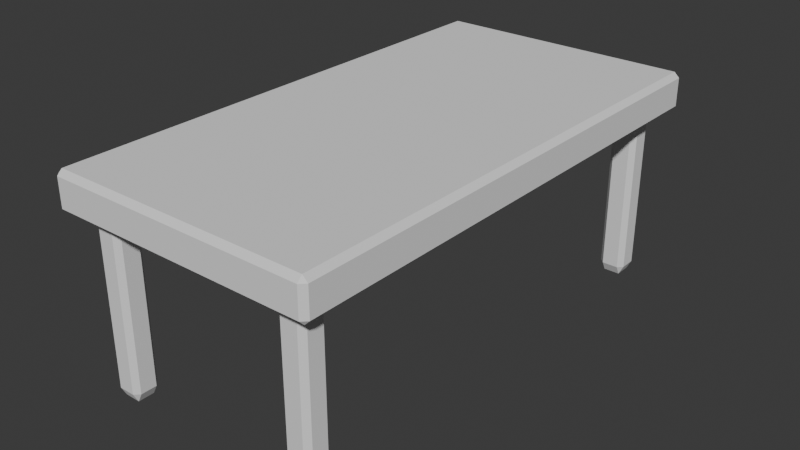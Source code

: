 # Source: Low_Poly_Desk.blend  (saved by Blender 4.2.66; exported with 4.5.12 LTS)
import bpy
from mathutils import Matrix  # noqa: F401  (used for matrix-valued properties, if any)

bpy.ops.wm.read_factory_settings(use_empty=True)
scene = bpy.context.scene
scene.name = 'Scene'

# ---- collections
col_collection = bpy.data.collections.new('Collection'); scene.collection.children.link(col_collection)

# ---- world
world_world = bpy.data.worlds.new('World'); scene.world = world_world
world_world.use_nodes = True; world_world.node_tree.nodes.clear()
_N = world_world.node_tree.nodes; _L = world_world.node_tree.links
n0 = _N.new('ShaderNodeOutputWorld'); n0.name = 'World Output'; n0.location = (300, 300)
n1 = _N.new('ShaderNodeBackground'); n1.name = 'Background'; n1.location = (10, 300)
n1.inputs[0].default_value = (0.05088, 0.05088, 0.05088, 1.0)
_L.new(n1.outputs[0], n0.inputs[0])
n0.is_active_output = True
world_world.color = (0.05088, 0.05088, 0.05088)
world_world.sun_shadow_jitter_overblur = 0.0

# ---- meshes
me_cube = bpy.data.meshes.new('Cube')
me_cube.from_pydata([(1.022, 2.04, 0.1118), (1.022, 2.0, 0.1522), (1.063, 2.0, 0.1118), (1.022, 2.0, -0.1522), (1.022, 2.04, -0.1118), (1.063, 2.0, -0.1118), (1.063, -2.0, 0.1118), (1.022, -2.0, 0.1522), (1.022, -2.04, 0.1118), (1.063, -2.0, -0.1118), (1.022, -2.04, -0.1118), (1.022, -2.0, -0.1522), (-1.022, 2.04, 0.1118), (-1.063, 2.0, 0.1118), (-1.022, 2.0, 0.1522), (-1.063, 2.0, -0.1118), (-1.022, 2.04, -0.1118), (-1.022, 2.0, -0.1522), (-1.063, -2.0, 0.1118), (-1.022, -2.04, 0.1118), (-1.022, -2.0, 0.1522), (-1.022, -2.0, -0.1522), (-1.022, -2.04, -0.1118), (-1.063, -2.0, -0.1118)], [], [(17, 3, 11, 21), (23, 18, 13, 15), (10, 8, 19, 22), (1, 14, 20, 7), (5, 2, 6, 9), (0, 1, 2), (3, 4, 5), (6, 7, 8), (9, 10, 11), (12, 13, 14), (15, 16, 17), (18, 19, 20), (21, 22, 23), (17, 21, 23, 15), (3, 17, 16, 4), (2, 5, 4, 0), (22, 19, 18, 23), (8, 10, 9, 6), (12, 16, 15, 13), (7, 20, 19, 8), (1, 7, 6, 2), (21, 11, 10, 22), (20, 14, 13, 18), (14, 1, 0, 12), (11, 3, 5, 9), (16, 12, 0, 4)])
_uv = me_cube.uv_layers.new(name='UVMap')
_uv.uv.foreach_set('vector', [0.1298, 0.5025, 0.3702, 0.5025, 0.3702, 0.7475, 0.1298, 0.7475, 0.4082, 0.00248, 0.5918, 0.00248, 0.5918, 0.2475, 0.4082, 0.2475, 0.4082, 0.7548, 0.5918, 0.7548, 0.5918, 0.9952, 0.4082, 0.9952, 0.6298, 0.5025, 0.8702, 0.5025, 0.8702, 0.7475, 0.6298, 0.7475, 0.4082, 0.5025, 0.5918, 0.5025, 0.5918, 0.7475, 0.4082, 0.7475, 0.5918, 0.4952, 0.625, 0.4952, 0.5918, 0.5, 0.3702, 0.5025, 0.3702, 0.5, 0.375, 0.5025, 0.5918, 0.75, 0.625, 0.7548, 0.5918, 0.7548, 0.375, 0.7475, 0.3702, 0.75, 0.3702, 0.7475, 0.5918, 0.25, 0.5918, 0.2475, 0.625, 0.2475, 0.125, 0.5025, 0.1298, 0.5, 0.1298, 0.5025, 0.5918, 0.00248, 0.5918, 0.0, 0.625, 0.00248, 0.1298, 0.7475, 0.1298, 0.75, 0.125, 0.7475, 0.1298, 0.5025, 0.1298, 0.7475, 0.125, 0.7475, 0.125, 0.5025, 0.3702, 0.5025, 0.1298, 0.5025, 0.1298, 0.5, 0.3702, 0.5, 0.5918, 0.5025, 0.4082, 0.5025, 0.4082, 0.4952, 0.5918, 0.4952, 0.4082, 0.0, 0.5918, 0.0, 0.5918, 0.00248, 0.4082, 0.00248, 0.5918, 0.7548, 0.4082, 0.7548, 0.4082, 0.7475, 0.5918, 0.7475, 0.5918, 0.2548, 0.4082, 0.2548, 0.4082, 0.2475, 0.5918, 0.2475, 0.625, 0.7548, 0.625, 0.9952, 0.5918, 0.9952, 0.5918, 0.7548, 0.6298, 0.5025, 0.6298, 0.7475, 0.5918, 0.7475, 0.5918, 0.5025, 0.1298, 0.7475, 0.3702, 0.7475, 0.3702, 0.75, 0.1298, 0.75, 0.625, 0.00248, 0.625, 0.2475, 0.5918, 0.2475, 0.5918, 0.00248, 0.625, 0.2548, 0.625, 0.4952, 0.5918, 0.4952, 0.5918, 0.2548, 0.3702, 0.7475, 0.3702, 0.5025, 0.4082, 0.5025, 0.4082, 0.7475, 0.4082, 0.2548, 0.5918, 0.2548, 0.5918, 0.4952, 0.4082, 0.4952])
me_cube.materials.append(None)
me_cube.use_mirror_vertex_groups = False
me_cube.update()
me_002 = bpy.data.meshes.new('立方体.002')
me_002.from_pydata([(-0.06449, -0.06449, -0.835), (-0.06449, -0.1031, -0.7591), (-0.1031, -0.06449, -0.7591), (-0.06449, -0.1031, 0.6092), (-0.1031, -0.06449, 0.6092), (-0.06449, 0.06449, -0.835), (-0.1031, 0.06449, -0.7591), (-0.06449, 0.1031, -0.7591), (-0.06449, 0.1031, 0.6092), (-0.1031, 0.06449, 0.6092), (0.06449, -0.06449, -0.835), (0.1031, -0.06449, -0.7591), (0.06449, -0.1031, -0.7591), (0.06449, -0.1031, 0.6092), (0.1031, -0.06449, 0.6092), (0.06449, 0.06449, -0.835), (0.06449, 0.1031, -0.7591), (0.1031, 0.06449, -0.7591), (0.1031, 0.06449, 0.6092), (0.06449, 0.1031, 0.6092), (-1.664, -0.06449, -0.835), (-1.664, -0.1031, -0.7591), (-1.703, -0.06449, -0.7591), (-1.664, -0.1031, 0.6092), (-1.703, -0.06449, 0.6092), (-1.664, 0.06449, -0.835), (-1.703, 0.06449, -0.7591), (-1.664, 0.1031, -0.7591), (-1.664, 0.1031, 0.6092), (-1.703, 0.06449, 0.6092), (-1.536, -0.06449, -0.835), (-1.497, -0.06449, -0.7591), (-1.536, -0.1031, -0.7591), (-1.536, -0.1031, 0.6092), (-1.497, -0.06449, 0.6092), (-1.536, 0.06449, -0.835), (-1.536, 0.1031, -0.7591), (-1.497, 0.06449, -0.7591), (-1.497, 0.06449, 0.6092), (-1.536, 0.1031, 0.6092), (-0.06449, 3.536, -0.835), (-0.06449, 3.497, -0.7591), (-0.1031, 3.536, -0.7591), (-0.06449, 3.497, 0.6092), (-0.1031, 3.536, 0.6092), (-0.06449, 3.664, -0.835), (-0.1031, 3.664, -0.7591), (-0.06449, 3.703, -0.7591), (-0.06449, 3.703, 0.6092), (-0.1031, 3.664, 0.6092), (0.06449, 3.536, -0.835), (0.1031, 3.536, -0.7591), (0.06449, 3.497, -0.7591), (0.06449, 3.497, 0.6092), (0.1031, 3.536, 0.6092), (0.06449, 3.664, -0.835), (0.06449, 3.703, -0.7591), (0.1031, 3.664, -0.7591), (0.1031, 3.664, 0.6092), (0.06449, 3.703, 0.6092), (-1.664, 3.536, -0.835), (-1.664, 3.497, -0.7591), (-1.703, 3.536, -0.7591), (-1.664, 3.497, 0.6092), (-1.703, 3.536, 0.6092), (-1.664, 3.664, -0.835), (-1.703, 3.664, -0.7591), (-1.664, 3.703, -0.7591), (-1.664, 3.703, 0.6092), (-1.703, 3.664, 0.6092), (-1.536, 3.536, -0.835), (-1.497, 3.536, -0.7591), (-1.536, 3.497, -0.7591), (-1.536, 3.497, 0.6092), (-1.497, 3.536, 0.6092), (-1.536, 3.664, -0.835), (-1.536, 3.703, -0.7591), (-1.497, 3.664, -0.7591), (-1.497, 3.664, 0.6092), (-1.536, 3.703, 0.6092)], [], [(12, 13, 3, 1), (17, 18, 14, 11), (2, 4, 9, 6), (7, 8, 19, 16), (0, 1, 2), (5, 6, 7), (10, 11, 12), (15, 16, 17), (5, 0, 2, 6), (1, 3, 4, 2), (8, 7, 6, 9), (15, 5, 7, 16), (18, 17, 16, 19), (10, 15, 17, 11), (13, 12, 11, 14), (0, 10, 12, 1), (5, 15, 10, 0), (32, 33, 23, 21), (37, 38, 34, 31), (22, 24, 29, 26), (27, 28, 39, 36), (20, 21, 22), (25, 26, 27), (30, 31, 32), (35, 36, 37), (25, 20, 22, 26), (21, 23, 24, 22), (28, 27, 26, 29), (35, 25, 27, 36), (38, 37, 36, 39), (30, 35, 37, 31), (33, 32, 31, 34), (20, 30, 32, 21), (25, 35, 30, 20), (52, 53, 43, 41), (57, 58, 54, 51), (42, 44, 49, 46), (47, 48, 59, 56), (40, 41, 42), (45, 46, 47), (50, 51, 52), (55, 56, 57), (45, 40, 42, 46), (41, 43, 44, 42), (48, 47, 46, 49), (55, 45, 47, 56), (58, 57, 56, 59), (50, 55, 57, 51), (53, 52, 51, 54), (40, 50, 52, 41), (45, 55, 50, 40), (72, 73, 63, 61), (77, 78, 74, 71), (62, 64, 69, 66), (67, 68, 79, 76), (60, 61, 62), (65, 66, 67), (70, 71, 72), (75, 76, 77), (65, 60, 62, 66), (61, 63, 64, 62), (68, 67, 66, 69), (75, 65, 67, 76), (78, 77, 76, 79), (70, 75, 77, 71), (73, 72, 71, 74), (60, 70, 72, 61), (65, 75, 70, 60)])
_uv = me_002.uv_layers.new(name='UVマップ')
_uv.uv.foreach_set('vector', [0.3875, 0.7968, 0.6125, 0.7968, 0.6125, 0.9532, 0.3875, 0.9532, 0.3875, 0.5468, 0.6125, 0.5468, 0.6125, 0.7032, 0.3875, 0.7032, 0.3875, 0.04679, 0.6125, 0.04679, 0.6125, 0.2032, 0.3875, 0.2032, 0.3875, 0.2968, 0.6125, 0.2968, 0.6125, 0.4532, 0.3875, 0.4532, 0.1718, 0.7032, 0.1718, 0.75, 0.125, 0.7032, 0.1718, 0.5468, 0.125, 0.5468, 0.1718, 0.5, 0.3282, 0.7032, 0.375, 0.7032, 0.3282, 0.75, 0.3282, 0.5468, 0.3282, 0.5, 0.375, 0.5468, 0.1718, 0.5468, 0.1718, 0.7032, 0.125, 0.7032, 0.125, 0.5468, 0.3875, 0.0, 0.6125, 0.0, 0.6125, 0.04679, 0.3875, 0.04679, 0.6125, 0.2968, 0.3875, 0.2968, 0.3875, 0.2032, 0.6125, 0.2032, 0.3282, 0.5468, 0.1718, 0.5468, 0.1718, 0.5, 0.3282, 0.5, 0.6125, 0.5468, 0.3875, 0.5468, 0.3875, 0.4532, 0.6125, 0.4532, 0.3282, 0.7032, 0.3282, 0.5468, 0.3875, 0.5468, 0.3875, 0.7032, 0.6125, 0.7968, 0.3875, 0.7968, 0.3875, 0.7032, 0.6125, 0.7032, 0.1718, 0.7032, 0.3282, 0.7032, 0.3282, 0.75, 0.1718, 0.75, 0.1718, 0.5468, 0.3282, 0.5468, 0.3282, 0.7032, 0.1718, 0.7032, 0.3875, 0.7968, 0.6125, 0.7968, 0.6125, 0.9532, 0.3875, 0.9532, 0.3875, 0.5468, 0.6125, 0.5468, 0.6125, 0.7032, 0.3875, 0.7032, 0.3875, 0.04679, 0.6125, 0.04679, 0.6125, 0.2032, 0.3875, 0.2032, 0.3875, 0.2968, 0.6125, 0.2968, 0.6125, 0.4532, 0.3875, 0.4532, 0.1718, 0.7032, 0.1718, 0.75, 0.125, 0.7032, 0.1718, 0.5468, 0.125, 0.5468, 0.1718, 0.5, 0.3282, 0.7032, 0.375, 0.7032, 0.3282, 0.75, 0.3282, 0.5468, 0.3282, 0.5, 0.375, 0.5468, 0.1718, 0.5468, 0.1718, 0.7032, 0.125, 0.7032, 0.125, 0.5468, 0.3875, 0.0, 0.6125, 0.0, 0.6125, 0.04679, 0.3875, 0.04679, 0.6125, 0.2968, 0.3875, 0.2968, 0.3875, 0.2032, 0.6125, 0.2032, 0.3282, 0.5468, 0.1718, 0.5468, 0.1718, 0.5, 0.3282, 0.5, 0.6125, 0.5468, 0.3875, 0.5468, 0.3875, 0.4532, 0.6125, 0.4532, 0.3282, 0.7032, 0.3282, 0.5468, 0.3875, 0.5468, 0.3875, 0.7032, 0.6125, 0.7968, 0.3875, 0.7968, 0.3875, 0.7032, 0.6125, 0.7032, 0.1718, 0.7032, 0.3282, 0.7032, 0.3282, 0.75, 0.1718, 0.75, 0.1718, 0.5468, 0.3282, 0.5468, 0.3282, 0.7032, 0.1718, 0.7032, 0.3875, 0.7968, 0.6125, 0.7968, 0.6125, 0.9532, 0.3875, 0.9532, 0.3875, 0.5468, 0.6125, 0.5468, 0.6125, 0.7032, 0.3875, 0.7032, 0.3875, 0.04679, 0.6125, 0.04679, 0.6125, 0.2032, 0.3875, 0.2032, 0.3875, 0.2968, 0.6125, 0.2968, 0.6125, 0.4532, 0.3875, 0.4532, 0.1718, 0.7032, 0.1718, 0.75, 0.125, 0.7032, 0.1718, 0.5468, 0.125, 0.5468, 0.1718, 0.5, 0.3282, 0.7032, 0.375, 0.7032, 0.3282, 0.75, 0.3282, 0.5468, 0.3282, 0.5, 0.375, 0.5468, 0.1718, 0.5468, 0.1718, 0.7032, 0.125, 0.7032, 0.125, 0.5468, 0.3875, 0.0, 0.6125, 0.0, 0.6125, 0.04679, 0.3875, 0.04679, 0.6125, 0.2968, 0.3875, 0.2968, 0.3875, 0.2032, 0.6125, 0.2032, 0.3282, 0.5468, 0.1718, 0.5468, 0.1718, 0.5, 0.3282, 0.5, 0.6125, 0.5468, 0.3875, 0.5468, 0.3875, 0.4532, 0.6125, 0.4532, 0.3282, 0.7032, 0.3282, 0.5468, 0.3875, 0.5468, 0.3875, 0.7032, 0.6125, 0.7968, 0.3875, 0.7968, 0.3875, 0.7032, 0.6125, 0.7032, 0.1718, 0.7032, 0.3282, 0.7032, 0.3282, 0.75, 0.1718, 0.75, 0.1718, 0.5468, 0.3282, 0.5468, 0.3282, 0.7032, 0.1718, 0.7032, 0.3875, 0.7968, 0.6125, 0.7968, 0.6125, 0.9532, 0.3875, 0.9532, 0.3875, 0.5468, 0.6125, 0.5468, 0.6125, 0.7032, 0.3875, 0.7032, 0.3875, 0.04679, 0.6125, 0.04679, 0.6125, 0.2032, 0.3875, 0.2032, 0.3875, 0.2968, 0.6125, 0.2968, 0.6125, 0.4532, 0.3875, 0.4532, 0.1718, 0.7032, 0.1718, 0.75, 0.125, 0.7032, 0.1718, 0.5468, 0.125, 0.5468, 0.1718, 0.5, 0.3282, 0.7032, 0.375, 0.7032, 0.3282, 0.75, 0.3282, 0.5468, 0.3282, 0.5, 0.375, 0.5468, 0.1718, 0.5468, 0.1718, 0.7032, 0.125, 0.7032, 0.125, 0.5468, 0.3875, 0.0, 0.6125, 0.0, 0.6125, 0.04679, 0.3875, 0.04679, 0.6125, 0.2968, 0.3875, 0.2968, 0.3875, 0.2032, 0.6125, 0.2032, 0.3282, 0.5468, 0.1718, 0.5468, 0.1718, 0.5, 0.3282, 0.5, 0.6125, 0.5468, 0.3875, 0.5468, 0.3875, 0.4532, 0.6125, 0.4532, 0.3282, 0.7032, 0.3282, 0.5468, 0.3875, 0.5468, 0.3875, 0.7032, 0.6125, 0.7968, 0.3875, 0.7968, 0.3875, 0.7032, 0.6125, 0.7032, 0.1718, 0.7032, 0.3282, 0.7032, 0.3282, 0.75, 0.1718, 0.75, 0.1718, 0.5468, 0.3282, 0.5468, 0.3282, 0.7032, 0.1718, 0.7032])
me_002.materials.append(None)
me_002.update()

# ---- objects
ob_cube = bpy.data.objects.new('Cube', me_cube)
ob_002 = bpy.data.objects.new('立方体.002', me_002)

# ---- transforms, parenting, visibility, modifiers, constraints
ob_cube.location = (0.0, 0.0, 0.0)
ob_cube.lock_rotations_4d = False
ob_cube.empty_display_type = 'ARROWS'
ob_cube.lineart.crease_threshold = 0.0
ob_002.location = (0.8, -1.8, -0.6987)

# ---- collection membership
col_collection.objects.link(ob_cube)
col_collection.objects.link(ob_002)

# ---- scene / render settings (as saved in the file)
scene.frame_start = 1; scene.frame_end = 250; scene.frame_set(3)
scene.render.engine = 'BLENDER_EEVEE_NEXT'
bpy.context.view_layer.update()

# ---- added for rendering (the .blend has no active camera and no usable light): camera, sun
cam_auto = bpy.data.cameras.new('AutoCamera')
cam_auto.lens = 50.0
cam_auto.sensor_width = 36.0
cam_auto.clip_end = 1000.0
ob_auto_camera = bpy.data.objects.new('AutoCamera', cam_auto)
scene.collection.objects.link(ob_auto_camera)
ob_auto_camera.location = (4.53332, -5.43999, 2.93591)
ob_auto_camera.rotation_euler = (1.09748, -7.21219e-08, 0.694738)
scene.camera = ob_auto_camera
light_auto_sun = bpy.data.lights.new('AutoSun', 'SUN')
light_auto_sun.energy = 3.0
light_auto_sun.angle = 0.0523599
ob_auto_sun = bpy.data.objects.new('AutoSun', light_auto_sun)
scene.collection.objects.link(ob_auto_sun)
ob_auto_sun.rotation_euler = (0.872665, 0.174533, 0.523599)
bpy.context.view_layer.update()

